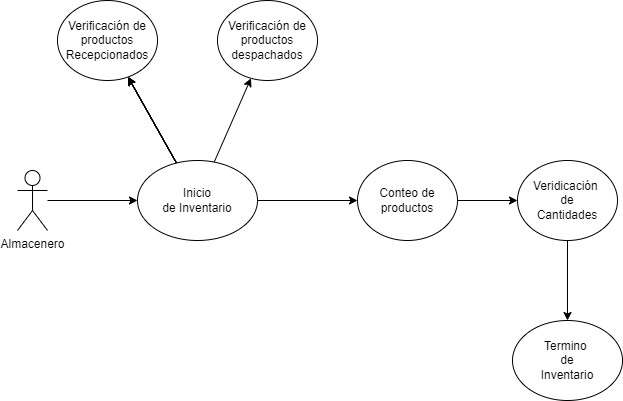

The diagram above was exported from draw.io. Its source (the exported page's mxGraphModel, read from the mxfile embedded in the PNG):
<mxGraphModel dx="622" dy="535" grid="1" gridSize="10" guides="1" tooltips="1" connect="1" arrows="1" fold="1" page="1" pageScale="1" pageWidth="850" pageHeight="1100" math="0" shadow="0">
  <root>
    <mxCell id="0" />
    <mxCell id="1" parent="0" />
    <mxCell id="6" value="" style="edgeStyle=none;html=1;" parent="1" source="2" target="3" edge="1">
      <mxGeometry relative="1" as="geometry" />
    </mxCell>
    <mxCell id="2" value="Almacenero" style="shape=umlActor;verticalLabelPosition=bottom;verticalAlign=top;html=1;outlineConnect=0;" parent="1" vertex="1">
      <mxGeometry x="140" y="230" width="30" height="60" as="geometry" />
    </mxCell>
    <mxCell id="5" value="" style="edgeStyle=none;html=1;" parent="1" source="3" target="4" edge="1">
      <mxGeometry relative="1" as="geometry" />
    </mxCell>
    <mxCell id="7" value="" style="edgeStyle=none;html=1;" parent="1" source="3" target="4" edge="1">
      <mxGeometry relative="1" as="geometry" />
    </mxCell>
    <mxCell id="8" value="" style="edgeStyle=none;html=1;" parent="1" source="3" target="4" edge="1">
      <mxGeometry relative="1" as="geometry" />
    </mxCell>
    <mxCell id="9" value="" style="edgeStyle=none;html=1;" parent="1" source="3" target="4" edge="1">
      <mxGeometry relative="1" as="geometry" />
    </mxCell>
    <mxCell id="10" value="" style="edgeStyle=none;html=1;" parent="1" source="3" target="4" edge="1">
      <mxGeometry relative="1" as="geometry" />
    </mxCell>
    <mxCell id="12" value="" style="edgeStyle=none;html=1;" parent="1" source="3" target="11" edge="1">
      <mxGeometry relative="1" as="geometry" />
    </mxCell>
    <mxCell id="16" value="" style="edgeStyle=none;html=1;" parent="1" source="3" target="15" edge="1">
      <mxGeometry relative="1" as="geometry" />
    </mxCell>
    <mxCell id="3" value="Inicio &lt;br&gt;de Inventario" style="ellipse;whiteSpace=wrap;html=1;" parent="1" vertex="1">
      <mxGeometry x="260" y="220" width="120" height="80" as="geometry" />
    </mxCell>
    <mxCell id="4" value="Verificación de productos Recepcionados" style="ellipse;whiteSpace=wrap;html=1;" parent="1" vertex="1">
      <mxGeometry x="180" y="60" width="100" height="80" as="geometry" />
    </mxCell>
    <mxCell id="11" value="Verificación de&lt;br&gt;productos despachados" style="ellipse;whiteSpace=wrap;html=1;" parent="1" vertex="1">
      <mxGeometry x="340" y="60" width="100" height="80" as="geometry" />
    </mxCell>
    <mxCell id="18" value="" style="edgeStyle=none;html=1;" parent="1" source="15" target="17" edge="1">
      <mxGeometry relative="1" as="geometry" />
    </mxCell>
    <mxCell id="15" value="Conteo de productos" style="ellipse;whiteSpace=wrap;html=1;" parent="1" vertex="1">
      <mxGeometry x="480" y="220" width="100" height="80" as="geometry" />
    </mxCell>
    <mxCell id="20" value="" style="edgeStyle=none;html=1;" parent="1" source="17" target="19" edge="1">
      <mxGeometry relative="1" as="geometry" />
    </mxCell>
    <mxCell id="17" value="Veridicación&amp;nbsp;&lt;br&gt;de&lt;br&gt;Cantidades" style="ellipse;whiteSpace=wrap;html=1;" parent="1" vertex="1">
      <mxGeometry x="640" y="220" width="100" height="80" as="geometry" />
    </mxCell>
    <mxCell id="19" value="Termino&amp;nbsp;&lt;br&gt;de&lt;br&gt;Inventario" style="ellipse;whiteSpace=wrap;html=1;" parent="1" vertex="1">
      <mxGeometry x="635" y="380" width="110" height="80" as="geometry" />
    </mxCell>
  </root>
</mxGraphModel>